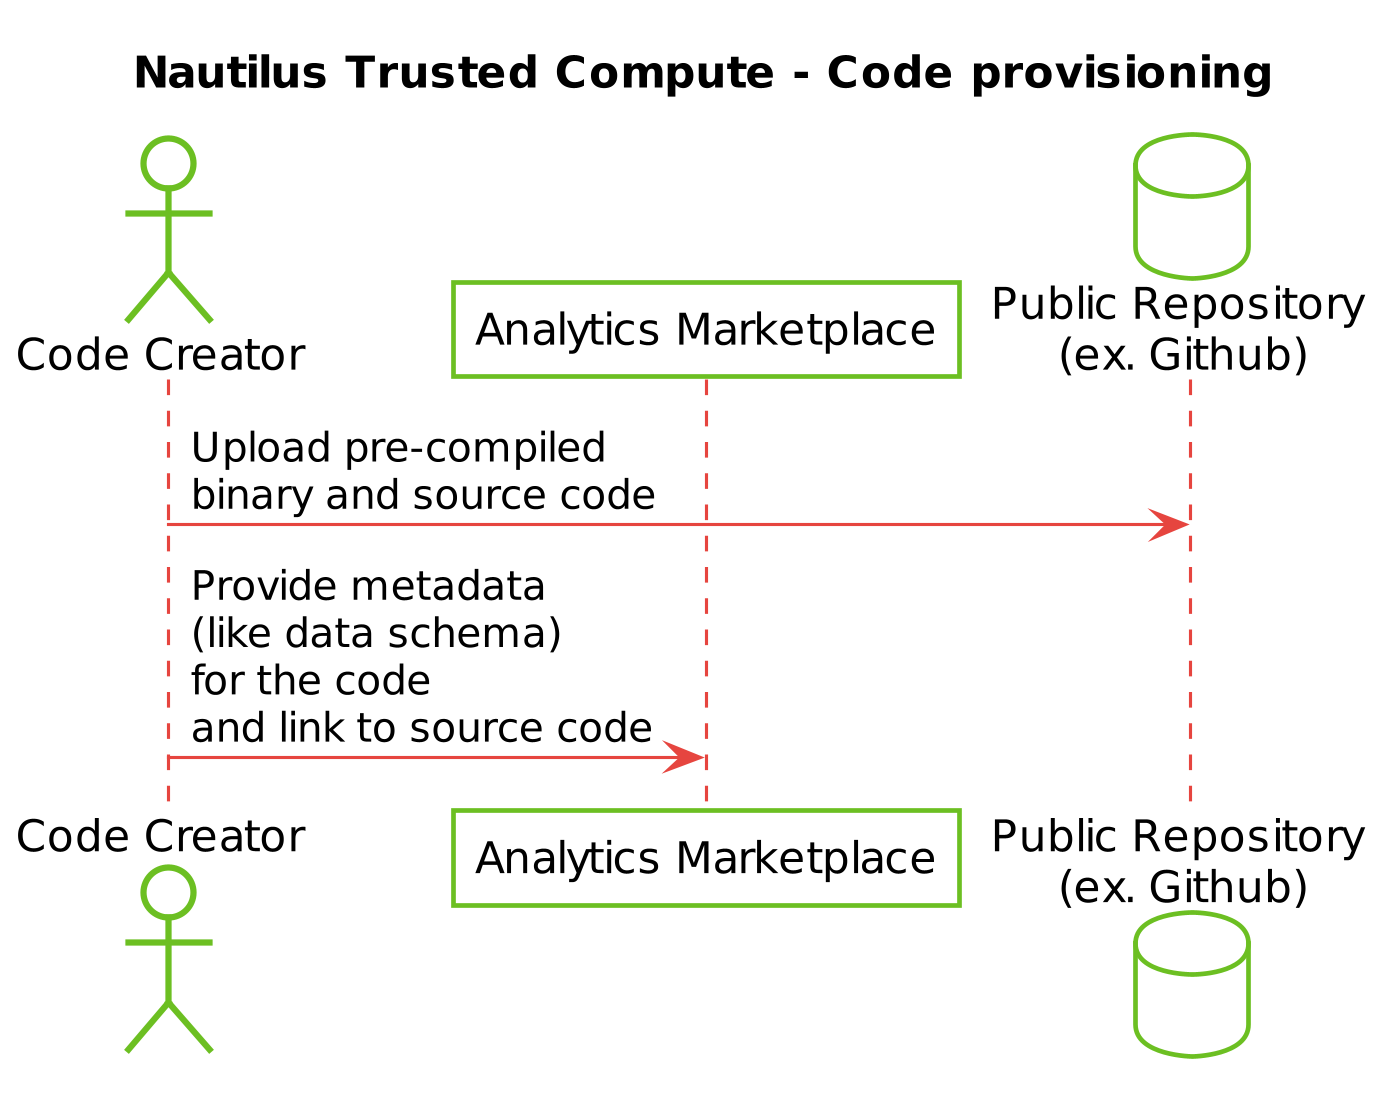

The diagram above was rendered by PlantUML. Its source (embedded in the PNG):
@startuml token
!include style.pum

skinparam dpi 300

title Nautilus Trusted Compute - Code provisioning

actor "Code Creator" as codeCreator
participant "Analytics Marketplace" as marketplace
database "Public Repository \n(ex. Github)" as github

codeCreator -> github: Upload pre-compiled \nbinary and source code
codeCreator -> marketplace: Provide metadata \n(like data schema) \nfor the code \nand link to source code


@enduml